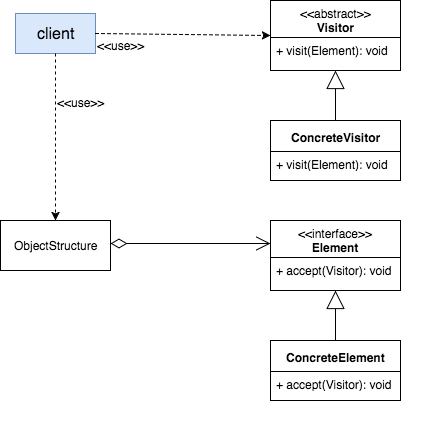

The diagram above was exported from draw.io. Its source (the exported page's mxGraphModel, read from the mxfile embedded in the PNG):
<mxGraphModel dx="712" dy="601" grid="1" gridSize="10" guides="1" tooltips="1" connect="1" arrows="1" fold="1" page="1" pageScale="1" pageWidth="826" pageHeight="1169" background="#ffffff" math="0" shadow="0">
  <root>
    <mxCell id="0" />
    <mxCell id="1" parent="0" />
    <mxCell id="14" value="" style="group" vertex="1" connectable="0" parent="1">
      <mxGeometry x="360" y="37" width="160" height="210" as="geometry" />
    </mxCell>
    <mxCell id="4" value="" style="group" vertex="1" connectable="0" parent="14">
      <mxGeometry width="160" height="210" as="geometry" />
    </mxCell>
    <mxCell id="5" value="" style="group" vertex="1" connectable="0" parent="4">
      <mxGeometry x="20" y="89" width="140" height="73" as="geometry" />
    </mxCell>
    <mxCell id="6" value="" style="group" vertex="1" connectable="0" parent="4">
      <mxGeometry width="130" height="210" as="geometry" />
    </mxCell>
    <mxCell id="7" value="" style="group" vertex="1" connectable="0" parent="6">
      <mxGeometry width="130" height="70" as="geometry" />
    </mxCell>
    <mxCell id="8" value="&amp;lt;&amp;lt;abstract&amp;gt;&amp;gt;&lt;div&gt;&lt;b&gt;Visitor&lt;/b&gt;&lt;/div&gt;" style="swimlane;html=1;fontStyle=0;childLayout=stackLayout;horizontal=1;startSize=37;fillColor=none;horizontalStack=0;resizeParent=1;resizeLast=0;collapsible=1;marginBottom=0;swimlaneFillColor=#ffffff;rounded=0;labelBackgroundColor=none;strokeColor=#000000;strokeWidth=1;fontFamily=Helvetica;fontSize=12;align=center;swimlaneLine=1;" vertex="1" parent="7">
      <mxGeometry width="130" height="70" as="geometry" />
    </mxCell>
    <mxCell id="9" value="+ visit(Element): void" style="text;html=1;strokeColor=none;fillColor=none;align=left;verticalAlign=top;spacingLeft=4;spacingRight=4;whiteSpace=wrap;overflow=hidden;rotatable=0;points=[[0,0.5],[1,0.5]];portConstraint=eastwest;" vertex="1" parent="8">
      <mxGeometry y="37" width="130" height="19.97894736842105" as="geometry" />
    </mxCell>
    <mxCell id="10" value="" style="group" vertex="1" connectable="0" parent="6">
      <mxGeometry y="120" width="130" height="60" as="geometry" />
    </mxCell>
    <mxCell id="11" value="&lt;b&gt;&lt;span&gt;ConcreteVisitor&lt;/span&gt;&lt;/b&gt;" style="swimlane;html=1;fontStyle=0;childLayout=stackLayout;horizontal=1;startSize=31;fillColor=none;horizontalStack=0;resizeParent=1;resizeLast=0;collapsible=1;marginBottom=0;swimlaneFillColor=#ffffff;rounded=0;labelBackgroundColor=none;strokeColor=#000000;strokeWidth=1;fontFamily=Helvetica;fontSize=12;align=center;swimlaneLine=1;" vertex="1" parent="10">
      <mxGeometry width="130" height="60" as="geometry" />
    </mxCell>
    <mxCell id="12" value="+ visit(Element): void" style="text;html=1;strokeColor=none;fillColor=none;align=left;verticalAlign=top;spacingLeft=4;spacingRight=4;whiteSpace=wrap;overflow=hidden;rotatable=0;points=[[0,0.5],[1,0.5]];portConstraint=eastwest;" vertex="1" parent="11">
      <mxGeometry y="31" width="130" height="17.124812030075184" as="geometry" />
    </mxCell>
    <mxCell id="13" value="" style="endArrow=block;endSize=16;endFill=0;html=1;strokeWidth=1;fontFamily=Helvetica;fontSize=12;entryX=0.5;entryY=1;exitX=0.5;exitY=0;" edge="1" parent="6" source="11" target="8">
      <mxGeometry width="160" relative="1" as="geometry">
        <mxPoint x="-213" y="90" as="sourcePoint" />
        <mxPoint x="-53" y="90" as="targetPoint" />
      </mxGeometry>
    </mxCell>
    <mxCell id="15" value="" style="group" vertex="1" connectable="0" parent="1">
      <mxGeometry x="360" y="257" width="160" height="210" as="geometry" />
    </mxCell>
    <mxCell id="16" value="" style="group" vertex="1" connectable="0" parent="15">
      <mxGeometry width="160" height="210" as="geometry" />
    </mxCell>
    <mxCell id="17" value="" style="group" vertex="1" connectable="0" parent="16">
      <mxGeometry x="20" y="89" width="140" height="73" as="geometry" />
    </mxCell>
    <mxCell id="18" value="" style="group" vertex="1" connectable="0" parent="16">
      <mxGeometry width="130" height="210" as="geometry" />
    </mxCell>
    <mxCell id="19" value="" style="group" vertex="1" connectable="0" parent="18">
      <mxGeometry width="130" height="70" as="geometry" />
    </mxCell>
    <mxCell id="20" value="&amp;lt;&amp;lt;interface&amp;gt;&amp;gt;&lt;div&gt;&lt;b&gt;Element&lt;/b&gt;&lt;/div&gt;" style="swimlane;html=1;fontStyle=0;childLayout=stackLayout;horizontal=1;startSize=37;fillColor=none;horizontalStack=0;resizeParent=1;resizeLast=0;collapsible=1;marginBottom=0;swimlaneFillColor=#ffffff;rounded=0;labelBackgroundColor=none;strokeColor=#000000;strokeWidth=1;fontFamily=Helvetica;fontSize=12;align=center;swimlaneLine=1;" vertex="1" parent="19">
      <mxGeometry width="130" height="70" as="geometry" />
    </mxCell>
    <mxCell id="21" value="+ accept(Visitor): void" style="text;html=1;strokeColor=none;fillColor=none;align=left;verticalAlign=top;spacingLeft=4;spacingRight=4;whiteSpace=wrap;overflow=hidden;rotatable=0;points=[[0,0.5],[1,0.5]];portConstraint=eastwest;" vertex="1" parent="20">
      <mxGeometry y="37" width="130" height="19.97894736842105" as="geometry" />
    </mxCell>
    <mxCell id="22" value="" style="group" vertex="1" connectable="0" parent="18">
      <mxGeometry y="120" width="130" height="60" as="geometry" />
    </mxCell>
    <mxCell id="23" value="&lt;b&gt;&lt;span&gt;ConcreteElement&lt;/span&gt;&lt;/b&gt;" style="swimlane;html=1;fontStyle=0;childLayout=stackLayout;horizontal=1;startSize=31;fillColor=none;horizontalStack=0;resizeParent=1;resizeLast=0;collapsible=1;marginBottom=0;swimlaneFillColor=#ffffff;rounded=0;labelBackgroundColor=none;strokeColor=#000000;strokeWidth=1;fontFamily=Helvetica;fontSize=12;align=center;swimlaneLine=1;" vertex="1" parent="22">
      <mxGeometry width="130" height="60" as="geometry" />
    </mxCell>
    <mxCell id="24" value="+ accept(Visitor): void" style="text;html=1;strokeColor=none;fillColor=none;align=left;verticalAlign=top;spacingLeft=4;spacingRight=4;whiteSpace=wrap;overflow=hidden;rotatable=0;points=[[0,0.5],[1,0.5]];portConstraint=eastwest;" vertex="1" parent="23">
      <mxGeometry y="31" width="130" height="17.124812030075184" as="geometry" />
    </mxCell>
    <mxCell id="25" value="" style="endArrow=block;endSize=16;endFill=0;html=1;strokeWidth=1;fontFamily=Helvetica;fontSize=12;entryX=0.5;entryY=1;exitX=0.5;exitY=0;" edge="1" parent="18" source="23" target="20">
      <mxGeometry width="160" relative="1" as="geometry">
        <mxPoint x="-213" y="90" as="sourcePoint" />
        <mxPoint x="-53" y="90" as="targetPoint" />
      </mxGeometry>
    </mxCell>
    <mxCell id="26" value="ObjectStructure" style="html=1;rounded=0;labelBackgroundColor=none;strokeColor=#000000;strokeWidth=1;fillColor=none;fontFamily=Helvetica;fontSize=12;align=center;" vertex="1" parent="1">
      <mxGeometry x="90" y="257" width="110" height="50" as="geometry" />
    </mxCell>
    <mxCell id="27" value="" style="endArrow=open;html=1;endSize=12;startArrow=diamondThin;startSize=14;startFill=0;edgeStyle=orthogonalEdgeStyle;strokeWidth=1;fontFamily=Helvetica;fontSize=12;" edge="1" parent="1">
      <mxGeometry relative="1" as="geometry">
        <mxPoint x="200" y="280" as="sourcePoint" />
        <mxPoint x="360" y="280" as="targetPoint" />
        <Array as="points">
          <mxPoint x="340" y="280" />
          <mxPoint x="340" y="280" />
        </Array>
      </mxGeometry>
    </mxCell>
    <mxCell id="28" value="" style="resizable=0;html=1;align=left;verticalAlign=top;labelBackgroundColor=#ffffff;fontSize=10;" connectable="0" vertex="1" parent="27">
      <mxGeometry x="-1" relative="1" as="geometry" />
    </mxCell>
    <mxCell id="29" value="" style="resizable=0;html=1;align=right;verticalAlign=top;labelBackgroundColor=#ffffff;fontSize=10;" connectable="0" vertex="1" parent="27">
      <mxGeometry x="1" relative="1" as="geometry" />
    </mxCell>
    <mxCell id="30" value="client" style="html=1;rounded=0;labelBackgroundColor=none;strokeColor=#6c8ebf;strokeWidth=1;fillColor=#dae8fc;fontFamily=Helvetica;fontSize=16;align=center;" vertex="1" parent="1">
      <mxGeometry x="105" y="50" width="80" height="40" as="geometry" />
    </mxCell>
    <mxCell id="31" value="&amp;lt;&amp;lt;use&amp;gt;&amp;gt;" style="text;html=1;fontSize=12;fontFamily=Helvetica;" vertex="1" parent="1">
      <mxGeometry x="185.11764705882354" y="69" width="38.23529411764706" height="30" as="geometry" />
    </mxCell>
    <mxCell id="32" value="" style="endArrow=classic;html=1;strokeWidth=1;fontFamily=Helvetica;fontSize=16;dashed=1;entryX=0;entryY=0.5;exitX=1;exitY=0.5;" edge="1" source="30" parent="1" target="8">
      <mxGeometry width="50" height="50" relative="1" as="geometry">
        <mxPoint x="253" y="106" as="sourcePoint" />
        <mxPoint x="300" y="160" as="targetPoint" />
      </mxGeometry>
    </mxCell>
    <mxCell id="33" value="" style="endArrow=classic;html=1;strokeWidth=1;fontFamily=Helvetica;fontSize=16;dashed=1;entryX=0.5;entryY=0;exitX=0.5;exitY=1;" edge="1" source="30" parent="1" target="26">
      <mxGeometry width="50" height="50" relative="1" as="geometry">
        <mxPoint x="175" y="169" as="sourcePoint" />
        <mxPoint x="50" y="160" as="targetPoint" />
      </mxGeometry>
    </mxCell>
    <mxCell id="34" value="&amp;lt;&amp;lt;use&amp;gt;&amp;gt;" style="text;html=1;fontSize=12;fontFamily=Helvetica;" vertex="1" parent="1">
      <mxGeometry x="145.11764705882354" y="126" width="38.23529411764706" height="30" as="geometry" />
    </mxCell>
  </root>
</mxGraphModel>